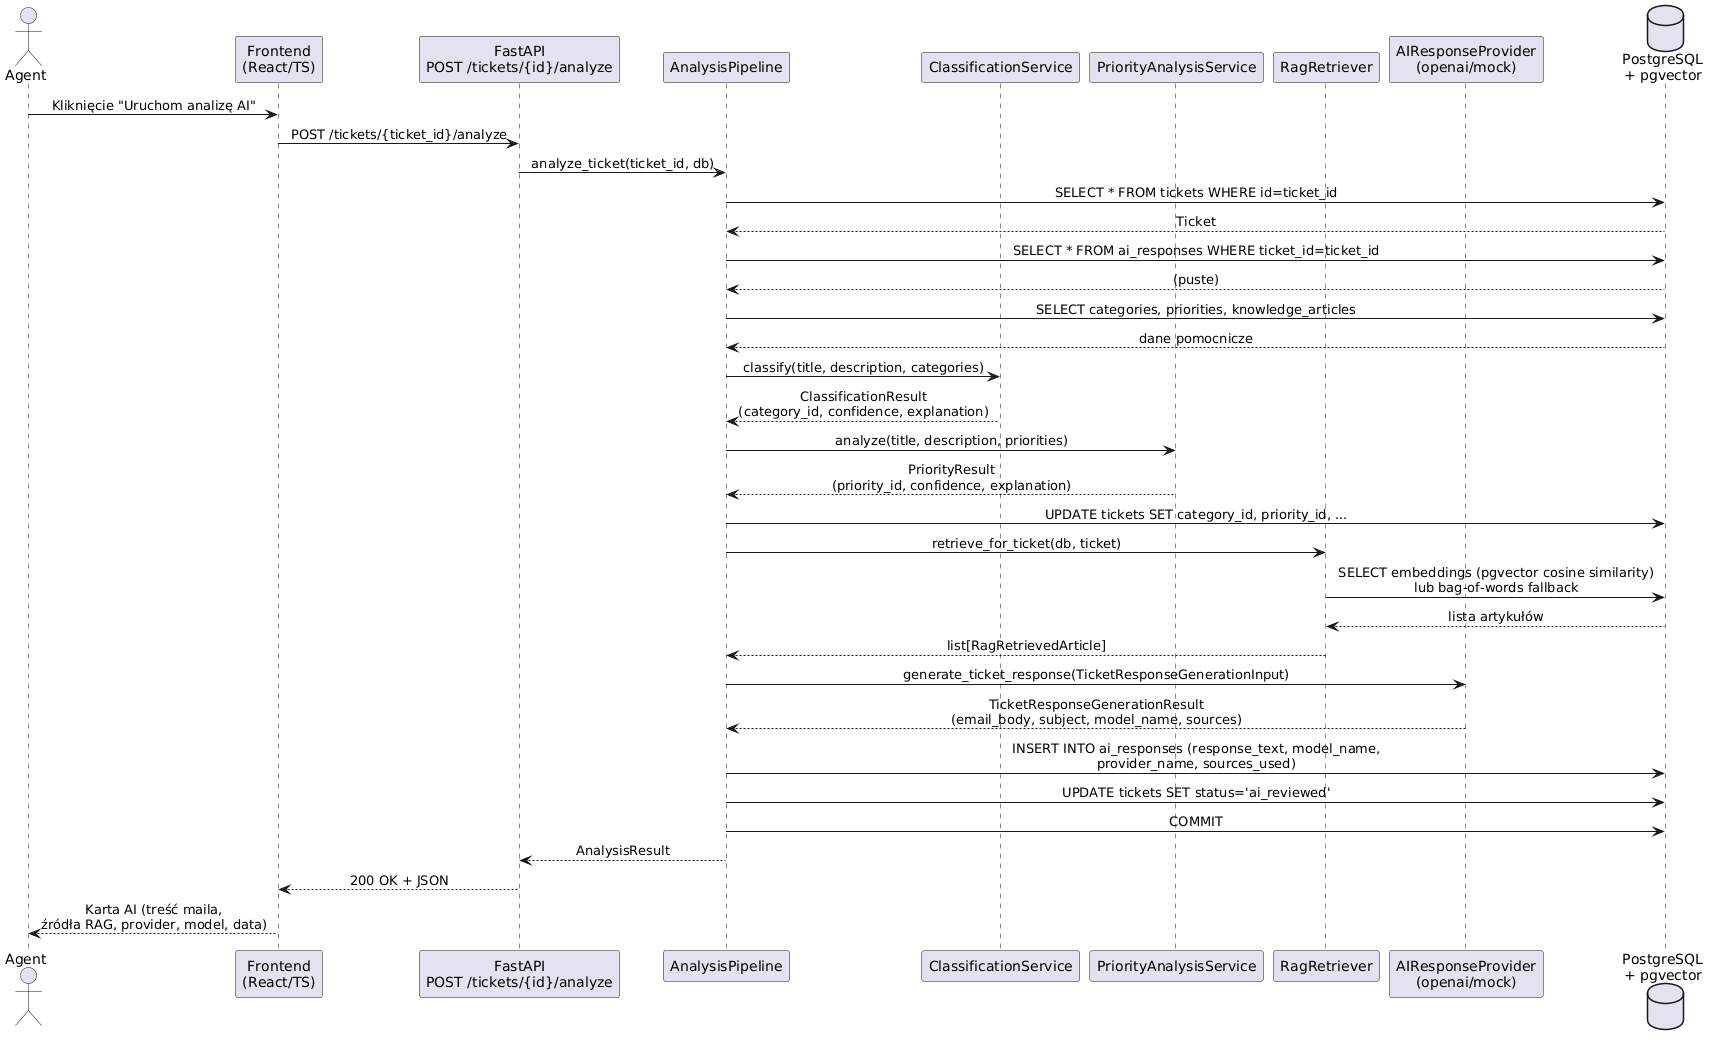

The diagram above was rendered by PlantUML. Its source (embedded in the PNG):
@startuml
skinparam sequenceMessageAlign center

actor "Agent" as agent
participant "Frontend\n(React/TS)" as fe
participant "FastAPI\nPOST /tickets/{id}/analyze" as api
participant "AnalysisPipeline" as pipeline
participant "ClassificationService" as cls
participant "PriorityAnalysisService" as pri
participant "RagRetriever" as rag
participant "AIResponseProvider\n(openai/mock)" as aip
database "PostgreSQL\n+ pgvector" as db

agent -> fe : Kliknięcie "Uruchom analizę AI"
fe -> api : POST /tickets/{ticket_id}/analyze

api -> pipeline : analyze_ticket(ticket_id, db)
pipeline -> db : SELECT * FROM tickets WHERE id=ticket_id
db --> pipeline : Ticket

pipeline -> db : SELECT * FROM ai_responses WHERE ticket_id=ticket_id
db --> pipeline : (puste)

pipeline -> db : SELECT categories, priorities, knowledge_articles
db --> pipeline : dane pomocnicze

pipeline -> cls : classify(title, description, categories)
cls --> pipeline : ClassificationResult\n(category_id, confidence, explanation)

pipeline -> pri : analyze(title, description, priorities)
pri --> pipeline : PriorityResult\n(priority_id, confidence, explanation)

pipeline -> db : UPDATE tickets SET category_id, priority_id, ...

pipeline -> rag : retrieve_for_ticket(db, ticket)
rag -> db : SELECT embeddings (pgvector cosine similarity)\nlub bag-of-words fallback
db --> rag : lista artykułów
rag --> pipeline : list[RagRetrievedArticle]

pipeline -> aip : generate_ticket_response(TicketResponseGenerationInput)
aip --> pipeline : TicketResponseGenerationResult\n(email_body, subject, model_name, sources)

pipeline -> db : INSERT INTO ai_responses (response_text, model_name,\nprovider_name, sources_used)
pipeline -> db : UPDATE tickets SET status='ai_reviewed'
pipeline -> db : COMMIT

pipeline --> api : AnalysisResult
api --> fe : 200 OK + JSON
fe --> agent : Karta AI (treść maila,\nźródła RAG, provider, model, data)
@enduml